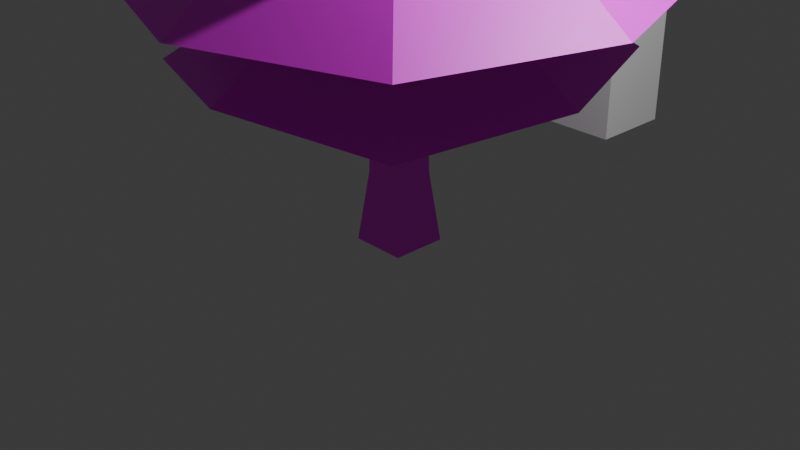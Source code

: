 # Source: C_Tree_small_lower_poly.blend  (saved by Blender 4.4.32; exported with 4.5.12 LTS)
import bpy
from mathutils import Matrix  # noqa: F401  (used for matrix-valued properties, if any)

bpy.ops.wm.read_factory_settings(use_empty=True)
scene = bpy.context.scene
scene.name = 'Scene'

# ---- collections
col_collection = bpy.data.collections.new('Collection'); scene.collection.children.link(col_collection)

# ---- images (referenced by path relative to the original .blend; pixels are not part of the script)
import os
ASSET_DIR = os.environ.get("B2B_ASSET_DIR", "")  # directory of the original .blend (textures are referenced by path, not embedded)
HERE = os.path.dirname(os.path.abspath(__file__))  # packed textures are extracted next to this script under _unpacked/

def load_image(name, relpath, width, height, colorspace="sRGB"):
    """Load a texture the original file referenced (path relative to the .blend, or extracted next to this script)."""
    p = next((c for c in (os.path.join(HERE, relpath), os.path.join(ASSET_DIR, relpath)) if relpath and os.path.exists(c)), "")
    if p:
        img = bpy.data.images.load(p, check_existing=True)
        img.name = name
    else:  # same state as the original file: an image datablock whose file is absent (Cycles renders it pink)
        img = bpy.data.images.new(name, width, height)
        img.source = "FILE"
        img.filepath = "//" + (relpath or name)
    img.colorspace_settings.name = colorspace
    return img
img_dark_bark_texture_2048_png = load_image('Dark_bark_texture_2048.png', 'Dark_bark_texture_2048.png', 1024, 1024, 'sRGB')
img_pine_leaf_texture_whole_2048_png = load_image('pine_leaf_texture_whole_2048.png', 'pine_leaf_texture_whole_2048.png', 1024, 1024, 'sRGB')

# ---- materials (node trees are filled in below, after node groups)
mat_bark = bpy.data.materials.new('Bark')
mat_bark.alpha_threshold = 0.0
mat_bark.roughness = 0.5
mat_bark.line_color = (0.0, 0.0, 0.0, 1.0)
mat_whole_leaf = bpy.data.materials.new('Whole Leaf')

# ---- material node trees
mat_bark.use_nodes = True; mat_bark.node_tree.nodes.clear()
_N = mat_bark.node_tree.nodes; _L = mat_bark.node_tree.links
n0 = _N.new('ShaderNodeOutputMaterial'); n0.name = 'Material Output'; n0.location = (300, 300)
n1 = _N.new('ShaderNodeBsdfPrincipled'); n1.name = 'Principled BSDF'; n1.location = (10, 300)
n1.inputs[3].default_value = 1.45
n2 = _N.new('ShaderNodeTexImage'); n2.name = 'Image Texture'; n2.location = (-280, 278)
n2.image = img_dark_bark_texture_2048_png
_L.new(n1.outputs[0], n0.inputs[0])
_L.new(n2.outputs[0], n1.inputs[0])
n0.is_active_output = True
mat_whole_leaf.use_nodes = True; mat_whole_leaf.node_tree.nodes.clear()
_N = mat_whole_leaf.node_tree.nodes; _L = mat_whole_leaf.node_tree.links
n0 = _N.new('ShaderNodeBsdfPrincipled'); n0.name = 'Principled BSDF'; n0.location = (10, 300)
n1 = _N.new('ShaderNodeOutputMaterial'); n1.name = 'Material Output'; n1.location = (300, 300)
n2 = _N.new('ShaderNodeTexImage'); n2.name = 'Image Texture'; n2.location = (-280, 278)
n2.image = img_pine_leaf_texture_whole_2048_png
_L.new(n0.outputs[0], n1.inputs[0])
_L.new(n2.outputs[0], n0.inputs[0])
n1.is_active_output = True

# ---- world
world_world = bpy.data.worlds.new('World'); scene.world = world_world
world_world.use_nodes = True; world_world.node_tree.nodes.clear()
_N = world_world.node_tree.nodes; _L = world_world.node_tree.links
n0 = _N.new('ShaderNodeOutputWorld'); n0.name = 'World Output'; n0.location = (300, 300)
n1 = _N.new('ShaderNodeBackground'); n1.name = 'Background'; n1.location = (10, 300)
n1.inputs[0].default_value = (0.05088, 0.05088, 0.05088, 1.0)
_L.new(n1.outputs[0], n0.inputs[0])
n0.is_active_output = True
world_world.color = (0.05088, 0.05088, 0.05088)
world_world.sun_shadow_jitter_overblur = 0.0

# ---- cameras
cam_camera = bpy.data.cameras.new('Camera')
cam_camera.clip_end = 100.0
cam_camera.ortho_scale = 7.314

# ---- lights
light_light = bpy.data.lights.new('Light', 'POINT')
light_light.energy = 1000.0
light_light.shadow_soft_size = 0.1

# ---- meshes
me_cube = bpy.data.meshes.new('Cube')
me_cube.from_pydata([(0.04265, 0.04265, 7.386), (0.2966, 0.2966, -0.2292), (0.04265, -0.04265, 7.386), (0.2966, -0.2966, -0.2292), (-0.04265, 0.04265, 7.386), (-0.2966, 0.2966, -0.2292), (-0.04265, -0.04265, 7.386), (-0.2966, -0.2966, -0.2292), (0.211, 0.211, 0.5129), (-0.211, -0.211, 0.5129), (0.211, -0.211, 0.5129), (-0.211, 0.211, 0.5129), (-7.975e-09, 7.975e-09, 3.141), (-1.593, -1.592, 1.663), (1.572, -1.556, 1.537), (-1.603, 1.593, 1.635), (1.606, 1.569, 1.835), (-2.143, 7.975e-09, 1.728), (2.143, 7.975e-09, 1.728), (-7.975e-09, -2.143, 1.728), (-7.975e-09, 2.143, 1.728), (0.03646, -0.05877, 4.433), (-1.941, -1.935, 2.479), (1.928, -1.879, 2.366), (-1.941, 1.942, 2.479), (1.936, 1.942, 2.479), (-2.68, -0.07412, 2.245), (2.591, 0.01584, 2.417), (-0.01586, -2.543, 2.373), (0.09884, 2.493, 2.769), (-9.411e-09, 9.291e-09, 5.618), (-1.464, -1.421, 3.539), (1.464, -1.464, 3.649), (-1.464, 1.464, 3.649), (1.464, 1.464, 3.649), (-1.971, -0.02698, 3.41), (1.968, 9.291e-09, 3.649), (-9.411e-09, -1.968, 3.649), (-0.05093, 2.028, 3.446), (-1.143e-08, 9.662e-09, 6.569), (-0.9547, -0.9547, 4.918), (0.9547, -0.9547, 4.918), (-0.9547, 0.9547, 4.918), (0.9547, 0.9547, 4.918), (-1.284, 9.662e-09, 4.918), (1.284, 9.662e-09, 4.918), (0.01151, -1.326, 4.81), (-0.008485, 1.305, 5.021), (-1.381e-08, 8.528e-09, 7.624), (-0.4367, -0.4367, 6.206), (0.4482, -0.4634, 6.092), (-0.4348, 0.487, 6.043), (0.4482, 0.4147, 6.288), (-0.5812, 0.007823, 6.074), (0.5872, 7.21e-09, 6.206), (-1.451e-08, -0.5872, 6.206), (-1.451e-08, 0.5872, 6.206)], [], [(0, 4, 6, 2), (10, 2, 6, 9), (9, 6, 4, 11), (5, 1, 3, 7), (8, 0, 2, 10), (11, 4, 0, 8), (5, 11, 8, 1), (1, 8, 10, 3), (7, 9, 11, 5), (3, 10, 9, 7), (30, 35, 31), (16, 12, 18), (16, 20, 12), (12, 14, 18), (15, 17, 12), (15, 12, 20), (12, 19, 14), (13, 19, 12), (24, 21, 29), (25, 29, 21), (22, 28, 21), (24, 26, 21), (21, 23, 27), (21, 28, 23), (21, 26, 22), (39, 44, 40), (34, 30, 36), (34, 38, 30), (30, 32, 36), (33, 35, 30), (33, 30, 38), (30, 37, 32), (31, 37, 30), (48, 53, 49), (43, 39, 45), (43, 47, 39), (39, 41, 45), (42, 44, 39), (42, 39, 47), (39, 46, 41), (40, 46, 39), (52, 48, 54), (52, 56, 48), (48, 50, 54), (51, 53, 48), (51, 48, 56), (48, 55, 50), (49, 55, 48), (25, 21, 27), (12, 17, 13)])
me_cube.polygons.foreach_set('material_index', [0, 0, 0, 0, 0, 0, 0, 0, 0, 0, 1, 1, 1, 1, 1, 1, 1, 1, 1, 1, 1, 1, 1, 1, 1, 1, 1, 1, 1, 1, 1, 1, 1, 1, 1, 1, 1, 1, 1, 1, 1, 1, 1, 1, 1, 1, 1, 1, 1, 1])
_uv = me_cube.uv_layers.new(name='UVMap')
_uv.uv.foreach_set('vector', [0.4956, 0.5041, 0.743, 0.5041, 0.743, 0.7516, 0.4956, 0.7516, 0.2722, 0.7516, 0.4956, 0.7516, 0.4956, 0.999, 0.2722, 0.999, 0.2722, 0.009209, 0.4956, 0.009209, 0.4956, 0.2567, 0.2722, 0.2567, 0.000656, 0.5041, 0.2481, 0.5041, 0.2481, 0.7516, 0.000656, 0.7516, 0.2722, 0.5041, 0.4956, 0.5041, 0.4956, 0.7516, 0.2722, 0.7516, 0.2722, 0.2567, 0.4956, 0.2567, 0.4956, 0.5041, 0.2722, 0.5041, 0.2481, 0.2567, 0.2722, 0.2567, 0.2722, 0.5041, 0.2481, 0.5041, 0.2481, 0.5041, 0.2722, 0.5041, 0.2722, 0.7516, 0.2481, 0.7516, 0.2481, 0.009209, 0.2722, 0.009209, 0.2722, 0.2567, 0.2481, 0.2567, 0.2481, 0.7516, 0.2722, 0.7516, 0.2722, 0.999, 0.2481, 0.999, 0.7764, 0.6687, 0.5666, 0.5941, 0.6766, 0.4588, 0.6753, 0.4334, 0.7769, 0.2231, 0.8502, 0.4334, 0.6753, 0.4334, 0.5666, 0.2963, 0.7769, 0.2231, 0.7769, 0.2231, 0.9873, 0.3247, 0.8502, 0.4334, 0.5666, 0.1214, 0.7037, 0.01271, 0.7769, 0.2231, 0.5666, 0.1214, 0.7769, 0.2231, 0.5666, 0.2963, 0.7769, 0.2231, 0.9873, 0.1498, 0.9873, 0.3247, 0.8786, 0.01271, 0.9873, 0.1498, 0.7769, 0.2231, 0.01574, 0.1507, 0.2817, 0.2782, 0.01574, 0.3684, 0.1512, 0.5386, 0.01574, 0.3684, 0.2817, 0.2782, 0.4038, 0.01638, 0.5381, 0.1866, 0.2817, 0.2782, 0.01574, 0.1507, 0.1864, 0.01575, 0.2817, 0.2782, 0.2817, 0.2782, 0.5379, 0.4032, 0.3683, 0.5382, 0.2817, 0.2782, 0.5381, 0.1866, 0.5379, 0.4032, 0.2817, 0.2782, 0.1864, 0.01575, 0.4038, 0.01638, 0.1553, 0.7096, 0.008905, 0.6572, 0.08611, 0.5632, 0.8762, 0.8786, 0.7764, 0.6687, 0.9863, 0.7433, 0.8762, 0.8786, 0.7018, 0.8786, 0.7764, 0.6687, 0.7764, 0.6687, 0.9863, 0.5689, 0.9863, 0.7433, 0.5666, 0.7685, 0.5666, 0.5941, 0.7764, 0.6687, 0.5666, 0.7685, 0.7764, 0.6687, 0.7018, 0.8786, 0.7764, 0.6687, 0.851, 0.4588, 0.9863, 0.5689, 0.6766, 0.4588, 0.851, 0.4588, 0.7764, 0.6687, 0.4002, 0.644, 0.3682, 0.7284, 0.3157, 0.682, 0.2244, 0.8559, 0.1553, 0.7096, 0.3016, 0.762, 0.2244, 0.8559, 0.1028, 0.8559, 0.1553, 0.7096, 0.1553, 0.7096, 0.3016, 0.6404, 0.3016, 0.762, 0.008905, 0.7787, 0.008905, 0.6572, 0.1553, 0.7096, 0.008905, 0.7787, 0.1553, 0.7096, 0.1028, 0.8559, 0.1553, 0.7096, 0.2077, 0.5632, 0.3016, 0.6404, 0.08611, 0.5632, 0.2077, 0.5632, 0.1553, 0.7096, 0.4846, 0.6059, 0.4002, 0.644, 0.4321, 0.5596, 0.4846, 0.6059, 0.4846, 0.676, 0.4002, 0.644, 0.4002, 0.644, 0.3621, 0.5596, 0.4321, 0.5596, 0.4382, 0.7284, 0.3682, 0.7284, 0.4002, 0.644, 0.4382, 0.7284, 0.4002, 0.644, 0.4846, 0.676, 0.4002, 0.644, 0.3157, 0.612, 0.3621, 0.5596, 0.3157, 0.682, 0.3157, 0.612, 0.4002, 0.644, 0.1512, 0.5386, 0.2817, 0.2782, 0.3683, 0.5382, 0.7769, 0.2231, 0.7037, 0.01271, 0.8786, 0.01271])
me_cube.materials.append(mat_bark)
me_cube.materials.append(mat_whole_leaf)
me_cube.use_mirror_vertex_groups = False
me_cube.update()
me_cube_001 = bpy.data.meshes.new('Cube.001')
me_cube_001.from_pydata([(-1.0, -1.0, -1.0), (-1.0, -1.0, 1.0), (-1.0, 1.0, -1.0), (-1.0, 1.0, 1.0), (1.0, -1.0, -1.0), (1.0, -1.0, 1.0), (1.0, 1.0, -1.0), (1.0, 1.0, 1.0)], [], [(0, 1, 3, 2), (2, 3, 7, 6), (6, 7, 5, 4), (4, 5, 1, 0), (2, 6, 4, 0), (7, 3, 1, 5)])
_uv = me_cube_001.uv_layers.new(name='UVMap')
_uv.uv.foreach_set('vector', [0.375, 0.0, 0.625, 0.0, 0.625, 0.25, 0.375, 0.25, 0.375, 0.25, 0.625, 0.25, 0.625, 0.5, 0.375, 0.5, 0.375, 0.5, 0.625, 0.5, 0.625, 0.75, 0.375, 0.75, 0.375, 0.75, 0.625, 0.75, 0.625, 1.0, 0.375, 1.0, 0.125, 0.5, 0.375, 0.5, 0.375, 0.75, 0.125, 0.75, 0.625, 0.5, 0.875, 0.5, 0.875, 0.75, 0.625, 0.75])
me_cube_001.update()

# ---- objects
ob_cube = bpy.data.objects.new('Cube', me_cube)
ob_light = bpy.data.objects.new('Light', light_light)
ob_camera = bpy.data.objects.new('Camera', cam_camera)
ob_cube_001 = bpy.data.objects.new('Cube.001', me_cube_001)

# ---- transforms, parenting, visibility, modifiers, constraints
ob_cube.location = (0.0, 0.0, 0.0)
ob_cube.lock_rotations_4d = False
ob_cube.empty_display_type = 'ARROWS'
ob_cube.lineart.crease_threshold = 0.0
ob_light.location = (4.076, 1.005, 5.904)
ob_light.rotation_euler = (0.6503, 0.05522, 1.866)
ob_light.lock_rotations_4d = False
ob_light.empty_display_type = 'ARROWS'
ob_light.color = (0.0, 0.0, 0.0, 0.0)
ob_light.lineart.crease_threshold = 0.0
ob_camera.location = (7.359, -6.926, 4.958)
ob_camera.rotation_euler = (1.109, 0.0, 0.8149)
ob_camera.lock_rotations_4d = False
ob_camera.empty_display_type = 'ARROWS'
ob_camera.color = (0.0, 0.0, 0.0, 0.0)
ob_camera.display_type = 'WIRE'
ob_camera.lineart.crease_threshold = 0.0
ob_cube_001.location = (-0.4314, 3.825, 0.9561)
ob_cube_001.scale = (0.5, 0.5, 1.0)

# ---- collection membership
col_collection.objects.link(ob_cube)
col_collection.objects.link(ob_light)
col_collection.objects.link(ob_camera)
col_collection.objects.link(ob_cube_001)

# ---- scene / render settings (as saved in the file)
scene.camera = ob_camera
scene.frame_start = 1; scene.frame_end = 250; scene.frame_set(1)
scene.render.engine = 'BLENDER_EEVEE_NEXT'
bpy.context.view_layer.update()
